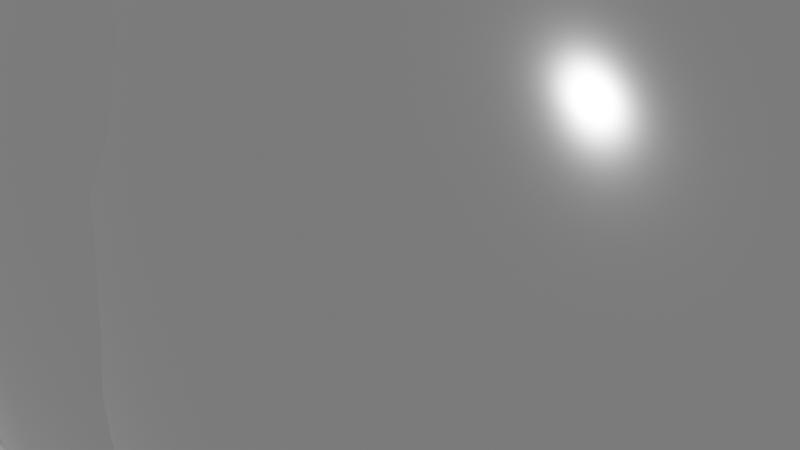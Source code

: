 # Source: newton-s-cradle-by-djh-modern-desk-toy_272dbdae-520a-460a-9446-f6890a6be65e.blend  (saved by Blender 3.6.11; exported with 4.5.12 LTS)
import bpy
from mathutils import Matrix  # noqa: F401  (used for matrix-valued properties, if any)

bpy.ops.wm.read_factory_settings(use_empty=True)
scene = bpy.context.scene
scene.name = 'upload'

# ---- collections
col_newton_s_cradle_by_djh___modern_desk_toy = bpy.data.collections.new("Newton's Cradle by DJH - Modern Desk Toy"); scene.collection.children.link(col_newton_s_cradle_by_djh___modern_desk_toy)

# ---- materials (node trees are filled in below, after node groups)
mat_metal_01 = bpy.data.materials.new('Metal 01')
mat_metal_01.use_transparent_shadow = False
mat_metal_03 = bpy.data.materials.new('Metal 03')
mat_metal_03.use_transparent_shadow = False
mat_non_metal = bpy.data.materials.new('Non Metal')
mat_non_metal.use_transparent_shadow = False
mat_wood = bpy.data.materials.new('Wood?')
mat_wood.use_transparent_shadow = False

# ---- node groups
ng_auto_smooth = bpy.data.node_groups.new('Auto Smooth', 'GeometryNodeTree')
_s = ng_auto_smooth.interface.new_socket(name='Geometry', in_out='OUTPUT', socket_type='NodeSocketGeometry')
_s = ng_auto_smooth.interface.new_socket(name='Geometry', in_out='INPUT', socket_type='NodeSocketGeometry')
_s = ng_auto_smooth.interface.new_socket(name='Angle', in_out='INPUT', socket_type='NodeSocketFloat')
_s.subtype = 'ANGLE'
_s.min_value = 0.0
_s.max_value = 3.142
ng_auto_smooth.is_modifier = True
_N = ng_auto_smooth.nodes; _L = ng_auto_smooth.links
n0 = _N.new('NodeGroupOutput'); n0.name = 'Group Output'; n0.location = (480, -100)
n1 = _N.new('NodeGroupInput'); n1.name = 'Group Input'; n1.location = (-420, -300)
n2 = _N.new('NodeGroupInput'); n2.name = 'Group Input.001'; n2.location = (-60, -100)
n3 = _N.new('GeometryNodeSetShadeSmooth'); n3.name = 'Set Shade Smooth'; n3.location = (120, -100)
n3.domain = 'EDGE'
n4 = _N.new('GeometryNodeSetShadeSmooth'); n4.name = 'Set Shade Smooth.001'; n4.location = (300, -100)
n5 = _N.new('GeometryNodeInputMeshEdgeAngle'); n5.name = 'Edge Angle'; n5.location = (-420, -220)
n6 = _N.new('GeometryNodeInputEdgeSmooth'); n6.name = 'Is Edge Smooth'; n6.location = (-60, -160)
n7 = _N.new('GeometryNodeInputShadeSmooth'); n7.name = 'Is Face Smooth'; n7.location = (-240, -340)
n8 = _N.new('FunctionNodeBooleanMath'); n8.name = 'Boolean Math'; n8.location = (-60, -220)
n9 = _N.new('FunctionNodeCompare'); n9.name = 'Compare'; n9.location = (-240, -180)
n9.operation = 'LESS_EQUAL'
_L.new(n5.outputs[0], n9.inputs[0])
_L.new(n4.outputs[0], n0.inputs[0])
_L.new(n1.outputs[1], n9.inputs[1])
_L.new(n9.outputs[0], n8.inputs[0])
_L.new(n7.outputs[0], n8.inputs[1])
_L.new(n2.outputs[0], n3.inputs[0])
_L.new(n6.outputs[0], n3.inputs[1])
_L.new(n3.outputs[0], n4.inputs[0])
_L.new(n8.outputs[0], n3.inputs[2])
n0.is_active_output = True

# ---- material node trees
mat_metal_01.use_nodes = True; mat_metal_01.node_tree.nodes.clear()
_N = mat_metal_01.node_tree.nodes; _L = mat_metal_01.node_tree.links
n0 = _N.new('ShaderNodeBsdfPrincipled'); n0.name = 'Principled BSDF'; n0.location = (10, 300)
n0.distribution = 'GGX'
n0.subsurface_method = 'RANDOM_WALK_SKIN'
n0.inputs[0].default_value = (0.5428, 0.5428, 0.5428, 1.0)
n0.inputs[1].default_value = 1.0
n0.inputs[2].default_value = 0.1218
n0.inputs[3].default_value = 1.45
n0.inputs[27].default_value = (0.0, 0.0, 0.0, 1.0)
n0.inputs[28].default_value = 1.0
n1 = _N.new('ShaderNodeOutputMaterial'); n1.name = 'Material Output'; n1.location = (300, 300)
_L.new(n0.outputs[0], n1.inputs[0])
n1.is_active_output = True
mat_metal_03.use_nodes = True; mat_metal_03.node_tree.nodes.clear()
_N = mat_metal_03.node_tree.nodes; _L = mat_metal_03.node_tree.links
n0 = _N.new('ShaderNodeBsdfPrincipled'); n0.name = 'Principled BSDF'; n0.location = (10, 300)
n0.distribution = 'GGX'
n0.subsurface_method = 'RANDOM_WALK_SKIN'
n0.inputs[0].default_value = (0.5428, 0.5428, 0.5428, 1.0)
n0.inputs[1].default_value = 1.0
n0.inputs[2].default_value = 0.1218
n0.inputs[3].default_value = 1.45
n0.inputs[27].default_value = (0.0, 0.0, 0.0, 1.0)
n0.inputs[28].default_value = 1.0
n1 = _N.new('ShaderNodeOutputMaterial'); n1.name = 'Material Output'; n1.location = (300, 300)
_L.new(n0.outputs[0], n1.inputs[0])
n1.is_active_output = True
mat_non_metal.use_nodes = True; mat_non_metal.node_tree.nodes.clear()
_N = mat_non_metal.node_tree.nodes; _L = mat_non_metal.node_tree.links
n0 = _N.new('ShaderNodeBsdfPrincipled'); n0.name = 'Principled BSDF'; n0.location = (10, 300)
n0.distribution = 'GGX'
n0.subsurface_method = 'RANDOM_WALK_SKIN'
n0.inputs[0].default_value = (0.3362, 0.3362, 0.3362, 1.0)
n0.inputs[2].default_value = 0.2018
n0.inputs[3].default_value = 1.45
n0.inputs[13].default_value = 0.34
n0.inputs[18].default_value = 1.0
n0.inputs[27].default_value = (0.0, 0.0, 0.0, 1.0)
n0.inputs[28].default_value = 1.0
n1 = _N.new('ShaderNodeOutputMaterial'); n1.name = 'Material Output'; n1.location = (300, 300)
_L.new(n0.outputs[0], n1.inputs[0])
n1.is_active_output = True
mat_wood.use_nodes = True; mat_wood.node_tree.nodes.clear()
_N = mat_wood.node_tree.nodes; _L = mat_wood.node_tree.links
n0 = _N.new('ShaderNodeOutputMaterial'); n0.name = 'Material Output'; n0.location = (300, 300)
n1 = _N.new('ShaderNodeMapping'); n1.name = 'Mapping'; n1.location = (-603, 444)
n1.inputs[3].default_value = (1.0, 1.0, 0.38)
n2 = _N.new('ShaderNodeTexCoord'); n2.name = 'Texture Coordinate'; n2.location = (-783, 444)
n3 = _N.new('ShaderNodeTexWave'); n3.name = 'Wave Texture'; n3.location = (-423, 484)
n3.inputs[1].default_value = 2.06
n3.inputs[2].default_value = 14.8
n4 = _N.new('ShaderNodeMixShader'); n4.name = 'Mix Shader'; n4.location = (-2, 398)
n5 = _N.new('ShaderNodeBsdfPrincipled'); n5.name = 'Principled BSDF'; n5.location = (-440, 52)
n5.distribution = 'GGX'
n5.subsurface_method = 'RANDOM_WALK_SKIN'
n5.inputs[0].default_value = (0.01513, 0.001547, 0.002106, 1.0)
n5.inputs[2].default_value = 0.1727
n5.inputs[3].default_value = 1.45
n5.inputs[27].default_value = (0.0, 0.0, 0.0, 1.0)
n5.inputs[28].default_value = 1.0
n6 = _N.new('ShaderNodeBsdfPrincipled'); n6.name = 'Principled BSDF.001'; n6.location = (-64, -32)
n6.distribution = 'GGX'
n6.subsurface_method = 'RANDOM_WALK_SKIN'
n6.inputs[0].default_value = (0.0116, 0.0, 0.0002344, 1.0)
n6.inputs[2].default_value = 0.1727
n6.inputs[3].default_value = 1.45
n6.inputs[27].default_value = (0.0, 0.0, 0.0, 1.0)
n6.inputs[28].default_value = 1.0
_L.new(n1.outputs[0], n3.inputs[0])
_L.new(n2.outputs[0], n1.inputs[0])
_L.new(n4.outputs[0], n0.inputs[0])
_L.new(n3.outputs[0], n4.inputs[0])
_L.new(n5.outputs[0], n4.inputs[1])
_L.new(n6.outputs[0], n4.inputs[2])
n0.is_active_output = True

# ---- meshes
me_mesh = bpy.data.meshes.new('Mesh')
me_mesh.from_pydata([(-0.08666, 0.05003, -0.03), (-0.008666, 0.08506, -0.03), (0.07799, 0.03502, -0.03), (0.07799, 0.03502, 0.12), (-0.008666, 0.08506, 0.12), (-0.08666, 0.05003, 0.12), (-0.07799, -0.03502, 0.12), (0.008666, -0.08506, 0.12), (0.008666, -0.08506, -0.03), (-0.07799, -0.03502, -0.03)], [(0, 1), (1, 2), (2, 3), (3, 4), (4, 5), (5, 6), (6, 7), (7, 8), (8, 9), (9, 0)], [])
me_mesh.materials.append(mat_metal_01)
me_mesh.update()
me_cylinder_002 = bpy.data.meshes.new('Cylinder.002')
me_cylinder_002.from_pydata([(-0.0002457, -0.007942, -0.09378), (-0.000454, -0.00796, -0.09392), (-0.0005932, -0.007986, -0.09413), (-0.0006421, -0.008018, -0.09437), (-0.0005932, -0.00805, -0.09461), (-0.000454, -0.008076, -0.09482), (-0.0002457, -0.008094, -0.09496), (2.516e-09, -0.0081, -0.09501), (0.0002457, -0.008094, -0.09496), (0.000454, -0.008076, -0.09482), (0.0005932, -0.00805, -0.09461), (0.0006421, -0.008018, -0.09437), (0.0005932, -0.007986, -0.09413), (0.000454, -0.00796, -0.09392), (0.0002457, -0.007942, -0.09378), (2.516e-09, -0.007936, -0.09373), (-0.0002609, -0.009721, -0.09357), (-0.0004821, -0.009802, -0.0937), (-0.0006299, -0.009923, -0.09388), (-0.0006818, -0.01007, -0.0941), (-0.0006299, -0.01021, -0.09432), (-0.0004821, -0.01033, -0.0945), (-0.0002609, -0.01041, -0.09463), (3.289e-09, -0.01044, -0.09467), (0.0002609, -0.01041, -0.09463), (0.0004821, -0.01033, -0.0945), (0.0006299, -0.01021, -0.09432), (0.0006818, -0.01007, -0.0941), (0.0006299, -0.009923, -0.09388), (0.0004821, -0.009802, -0.0937), (0.0002609, -0.009721, -0.09357), (3.095e-09, -0.009692, -0.09353), (-0.0002457, -0.06711, -0.0003572), (2.137e-08, -0.06709, -0.0003132), (-0.000454, -0.06718, -0.0004823), (-0.0005932, -0.06727, -0.0006697), (-0.000642, -0.06737, -0.0008906), (-0.0005932, -0.06748, -0.001112), (-0.000454, -0.06757, -0.001299), (-0.0002457, -0.06763, -0.001424), (2.155e-08, -0.06765, -0.001468), (0.0002457, -0.06763, -0.001424), (0.000454, -0.06757, -0.001299), (0.0005932, -0.06748, -0.001112), (0.0006421, -0.06737, -0.0008906), (0.0005932, -0.06727, -0.0006697), (0.000454, -0.06718, -0.0004823), (0.0002457, -0.06711, -0.0003572), (0.008215, -0.00463, -0.1232), (0.008215, -0.00463, -0.09319), (0.0001949, -0.009261, -0.1232), (0.0001949, -0.009261, -0.09319), (-0.007825, -0.00463, -0.1232), (-0.007825, -0.00463, -0.09319), (0.01531, -0.008724, -0.1032), (0.01531, -0.008724, -0.1132), (0.0001949, -0.01745, -0.1032), (0.0001949, -0.01745, -0.1132), (-0.01492, -0.008724, -0.1032), (-0.01492, -0.008724, -0.1132), (-0.007825, 0.0, -0.1232), (-0.007825, 0.0, -0.09319), (-0.01492, 0.0, -0.1132), (-0.01492, 0.0, -0.1032), (0.008215, 0.0, -0.1232), (0.008215, 0.0, -0.09319), (0.01531, 0.0, -0.1132), (0.01531, 0.0, -0.1032), (0.008215, -0.002315, -0.1232), (0.01176, -0.006677, -0.1182), (0.004205, -0.006946, -0.1232), (0.004205, -0.006946, -0.09319), (0.0001949, -0.01335, -0.1182), (-0.003815, -0.006946, -0.1232), (-0.003815, -0.006946, -0.09319), (-0.01137, -0.006677, -0.1182), (-0.007825, -0.002315, -0.09319), (0.01176, -0.006677, -0.09819), (0.01531, -0.008724, -0.1082), (0.0001949, -0.01335, -0.09819), (0.0001949, -0.01745, -0.1082), (-0.01137, -0.006677, -0.09819), (-0.01492, -0.008724, -0.1082), (-0.007361, -0.01309, -0.1132), (-0.007361, -0.01309, -0.1032), (0.00775, -0.01309, -0.1132), (0.00775, -0.01309, -0.1032), (0.01531, -0.004362, -0.1132), (0.01531, -0.004362, -0.1032), (-0.007825, -0.002315, -0.1232), (-0.01492, -0.004362, -0.1132), (-0.01492, -0.004362, -0.1032), (-0.01492, 0.0, -0.1082), (-0.01137, 0.0, -0.1182), (-0.01137, 0.0, -0.09819), (0.008215, -0.002315, -0.09319), (0.01531, 0.0, -0.1082), (0.01176, 0.0, -0.1182), (0.01176, 0.0, -0.09819), (0.0001949, 0.0, -0.09319), (0.0001949, 0.0, -0.1232), (-0.01137, -0.003339, -0.09819), (-0.01137, -0.003339, -0.1182), (-0.01492, -0.004362, -0.1082), (0.01531, -0.004362, -0.1082), (0.01176, -0.003339, -0.1182), (0.00775, -0.01309, -0.1082), (0.005978, -0.01002, -0.1182), (-0.007361, -0.01309, -0.1082), (-0.005588, -0.01002, -0.1182), (-0.005588, -0.01002, -0.09819), (0.005978, -0.01002, -0.09819), (0.01176, -0.003339, -0.09819)], [], [(30, 29, 13, 14), (31, 30, 14, 15), (31, 33, 47, 30), (30, 47, 46, 29), (29, 46, 45, 28), (28, 45, 44, 27), (27, 44, 43, 26), (26, 43, 42, 25), (25, 42, 41, 24), (24, 41, 40, 23), (23, 40, 39, 22), (22, 39, 38, 21), (21, 38, 37, 20), (20, 37, 36, 19), (19, 36, 35, 18), (18, 35, 34, 17), (17, 34, 32, 16), (29, 28, 12, 13), (28, 27, 11, 12), (27, 26, 10, 11), (26, 25, 9, 10), (25, 24, 8, 9), (24, 23, 7, 8), (23, 22, 6, 7), (22, 21, 5, 6), (21, 20, 4, 5), (20, 19, 3, 4), (19, 18, 2, 3), (18, 17, 1, 2), (17, 16, 0, 1), (16, 31, 15, 0), (47, 33, 32, 34, 35, 36, 37, 38, 39, 40, 41, 42, 43, 44, 45, 46), (16, 32, 33, 31), (112, 95, 49, 77), (111, 71, 51, 79), (110, 74, 53, 81), (60, 100, 64, 68, 48, 70, 50, 73, 52, 89), (109, 83, 59, 75), (108, 84, 58, 82), (107, 85, 57, 72), (106, 86, 56, 80), (105, 87, 55, 69), (104, 88, 54, 78), (103, 91, 63, 92), (102, 90, 62, 93), (101, 76, 61, 94), (65, 99, 61, 76, 53, 74, 51, 71, 49, 95), (91, 101, 94, 63), (58, 81, 101, 91), (81, 53, 76, 101), (89, 102, 93, 60), (52, 75, 102, 89), (75, 59, 90, 102), (90, 103, 92, 62), (59, 82, 103, 90), (82, 58, 91, 103), (87, 104, 78, 55), (66, 96, 104, 87), (96, 67, 88, 104), (68, 105, 69, 48), (64, 97, 105, 68), (97, 66, 87, 105), (85, 106, 80, 57), (55, 78, 106, 85), (78, 54, 86, 106), (70, 107, 72, 50), (48, 69, 107, 70), (69, 55, 85, 107), (83, 108, 82, 59), (57, 80, 108, 83), (80, 56, 84, 108), (73, 109, 75, 52), (50, 72, 109, 73), (72, 57, 83, 109), (84, 110, 81, 58), (56, 79, 110, 84), (79, 51, 74, 110), (86, 111, 79, 56), (54, 77, 111, 86), (77, 49, 71, 111), (88, 112, 77, 54), (67, 98, 112, 88), (98, 65, 95, 112)])
me_cylinder_002.polygons.foreach_set('use_smooth', [True] * 83)
me_cylinder_002.polygons.foreach_set('material_index', [1, 1, 1, 1, 1, 1, 1, 1, 1, 1, 1, 1, 1, 1, 1, 1, 1, 1, 1, 1, 1, 1, 1, 1, 1, 1, 1, 1, 1, 1, 1, 1, 1, 0, 0, 0, 0, 0, 0, 0, 0, 0, 0, 0, 0, 0, 0, 0, 0, 0, 0, 0, 0, 0, 0, 0, 0, 0, 0, 0, 0, 0, 0, 0, 0, 0, 0, 0, 0, 0, 0, 0, 0, 0, 0, 0, 0, 0, 0, 0, 0, 0, 0])
_uv = me_cylinder_002.uv_layers.new(name='UVMap')
_uv.uv.foreach_set('vector', [0.0, 0.0, 0.0, 0.0, 0.0, 0.0, 0.0, 0.0, 0.0, 0.0, 0.0, 0.0, 0.0, 0.0, 0.0, 0.0, 0.0, 0.0, 0.0, 0.0, 0.0, 0.0, 0.0, 0.0, 0.0, 0.0, 0.0, 0.0, 0.0, 0.0, 0.0, 0.0, 0.0, 0.0, 0.0, 0.0, 0.0, 0.0, 0.0, 0.0, 0.0, 0.0, 0.0, 0.0, 0.0, 0.0, 0.0, 0.0, 0.0, 0.0, 0.0, 0.0, 0.0, 0.0, 0.0, 0.0, 0.0, 0.0, 0.0, 0.0, 0.0, 0.0, 0.0, 0.0, 0.0, 0.0, 0.0, 0.0, 0.0, 0.0, 0.0, 0.0, 0.0, 0.0, 0.0, 0.0, 0.0, 0.0, 0.0, 0.0, 0.0, 0.0, 0.0, 0.0, 0.0, 0.0, 0.0, 0.0, 0.0, 0.0, 0.0, 0.0, 0.0, 0.0, 0.0, 0.0, 0.0, 0.0, 0.0, 0.0, 0.0, 0.0, 0.0, 0.0, 0.0, 0.0, 0.0, 0.0, 0.0, 0.0, 0.0, 0.0, 0.0, 0.0, 0.0, 0.0, 0.0, 0.0, 0.0, 0.0, 0.0, 0.0, 0.0, 0.0, 0.0, 0.0, 0.0, 0.0, 0.0, 0.0, 0.0, 0.0, 0.0, 0.0, 0.0, 0.0, 0.0, 0.0, 0.0, 0.0, 0.0, 0.0, 0.0, 0.0, 0.0, 0.0, 0.0, 0.0, 0.0, 0.0, 0.0, 0.0, 0.0, 0.0, 0.0, 0.0, 0.0, 0.0, 0.0, 0.0, 0.0, 0.0, 0.0, 0.0, 0.0, 0.0, 0.0, 0.0, 0.0, 0.0, 0.0, 0.0, 0.0, 0.0, 0.0, 0.0, 0.0, 0.0, 0.0, 0.0, 0.0, 0.0, 0.0, 0.0, 0.0, 0.0, 0.0, 0.0, 0.0, 0.0, 0.0, 0.0, 0.0, 0.0, 0.0, 0.0, 0.0, 0.0, 0.0, 0.0, 0.0, 0.0, 0.0, 0.0, 0.0, 0.0, 0.0, 0.0, 0.0, 0.0, 0.0, 0.0, 0.0, 0.0, 0.0, 0.0, 0.0, 0.0, 0.0, 0.0, 0.0, 0.0, 0.0, 0.0, 0.0, 0.0, 0.0, 0.0, 0.0, 0.0, 0.0, 0.0, 0.0, 0.0, 0.0, 0.0, 0.0, 0.0, 0.0, 0.0, 0.0, 0.0, 0.0, 0.0, 0.0, 0.0, 0.0, 0.0, 0.0, 0.0, 0.0, 0.0, 0.0, 0.0, 0.0, 0.0, 0.0, 0.0, 0.0, 0.0, 0.0, 0.0, 0.0, 0.0, 0.0, 0.0, 0.0, 0.0, 0.0, 0.0, 0.0, 0.0, 0.0, 0.0, 0.0, 0.0, 0.0, 0.0, 0.0, 0.0, 0.0, 0.0, 0.0, 0.0, 0.0, 0.0, 0.0, 0.0, 0.7083, 0.9167, 0.7083, 1.0, 0.6667, 1.0, 0.6667, 0.9167, 0.5833, 0.9167, 0.5833, 1.0, 0.5, 1.0, 0.5, 0.9167, 0.4167, 0.9167, 0.4167, 1.0, 0.3333, 1.0, 0.3333, 0.9167, 0.5422, 0.25, 0.75, 0.25, 0.9578, 0.25, 0.9578, 0.19, 0.9578, 0.13, 0.8539, 0.07, 0.75, 0.01, 0.6461, 0.07, 0.5422, 0.13, 0.5422, 0.19, 0.4167, 0.5833, 0.4167, 0.6667, 0.3333, 0.6667, 0.3333, 0.5833, 0.4167, 0.75, 0.4167, 0.8333, 0.3333, 0.8333, 0.3333, 0.75, 0.5833, 0.5833, 0.5833, 0.6667, 0.5, 0.6667, 0.5, 0.5833, 0.5833, 0.75, 0.5833, 0.8333, 0.5, 0.8333, 0.5, 0.75, 0.7083, 0.5833, 0.7083, 0.6667, 0.6667, 0.6667, 0.6667, 0.5833, 0.7083, 0.75, 0.7083, 0.8333, 0.6667, 0.8333, 0.6667, 0.75, 0.2917, 0.75, 0.2917, 0.8333, 0.25, 0.8333, 0.25, 0.75, 0.2917, 0.5833, 0.2917, 0.6667, 0.25, 0.6667, 0.25, 0.5833, 0.2917, 0.9167, 0.2917, 1.0, 0.25, 1.0, 0.25, 0.9167, 0.4578, 0.25, 0.25, 0.25, 0.04215, 0.25, 0.04215, 0.19, 0.04215, 0.13, 0.1461, 0.07, 0.25, 0.01, 0.3539, 0.07, 0.4578, 0.13, 0.4578, 0.19, 0.2917, 0.8333, 0.2917, 0.9167, 0.25, 0.9167, 0.25, 0.8333, 0.3333, 0.8333, 0.3333, 0.9167, 0.2917, 0.9167, 0.2917, 0.8333, 0.3333, 0.9167, 0.3333, 1.0, 0.2917, 1.0, 0.2917, 0.9167, 0.2917, 0.5, 0.2917, 0.5833, 0.25, 0.5833, 0.25, 0.5, 0.3333, 0.5, 0.3333, 0.5833, 0.2917, 0.5833, 0.2917, 0.5, 0.3333, 0.5833, 0.3333, 0.6667, 0.2917, 0.6667, 0.2917, 0.5833, 0.2917, 0.6667, 0.2917, 0.75, 0.25, 0.75, 0.25, 0.6667, 0.3333, 0.6667, 0.3333, 0.75, 0.2917, 0.75, 0.2917, 0.6667, 0.3333, 0.75, 0.3333, 0.8333, 0.2917, 0.8333, 0.2917, 0.75, 0.7083, 0.6667, 0.7083, 0.75, 0.6667, 0.75, 0.6667, 0.6667, 0.75, 0.6667, 0.75, 0.75, 0.7083, 0.75, 0.7083, 0.6667, 0.75, 0.75, 0.75, 0.8333, 0.7083, 0.8333, 0.7083, 0.75, 0.7083, 0.5, 0.7083, 0.5833, 0.6667, 0.5833, 0.6667, 0.5, 0.75, 0.5, 0.75, 0.5833, 0.7083, 0.5833, 0.7083, 0.5, 0.75, 0.5833, 0.75, 0.6667, 0.7083, 0.6667, 0.7083, 0.5833, 0.5833, 0.6667, 0.5833, 0.75, 0.5, 0.75, 0.5, 0.6667, 0.6667, 0.6667, 0.6667, 0.75, 0.5833, 0.75, 0.5833, 0.6667, 0.6667, 0.75, 0.6667, 0.8333, 0.5833, 0.8333, 0.5833, 0.75, 0.5833, 0.5, 0.5833, 0.5833, 0.5, 0.5833, 0.5, 0.5, 0.6667, 0.5, 0.6667, 0.5833, 0.5833, 0.5833, 0.5833, 0.5, 0.6667, 0.5833, 0.6667, 0.6667, 0.5833, 0.6667, 0.5833, 0.5833, 0.4167, 0.6667, 0.4167, 0.75, 0.3333, 0.75, 0.3333, 0.6667, 0.5, 0.6667, 0.5, 0.75, 0.4167, 0.75, 0.4167, 0.6667, 0.5, 0.75, 0.5, 0.8333, 0.4167, 0.8333, 0.4167, 0.75, 0.4167, 0.5, 0.4167, 0.5833, 0.3333, 0.5833, 0.3333, 0.5, 0.5, 0.5, 0.5, 0.5833, 0.4167, 0.5833, 0.4167, 0.5, 0.5, 0.5833, 0.5, 0.6667, 0.4167, 0.6667, 0.4167, 0.5833, 0.4167, 0.8333, 0.4167, 0.9167, 0.3333, 0.9167, 0.3333, 0.8333, 0.5, 0.8333, 0.5, 0.9167, 0.4167, 0.9167, 0.4167, 0.8333, 0.5, 0.9167, 0.5, 1.0, 0.4167, 1.0, 0.4167, 0.9167, 0.5833, 0.8333, 0.5833, 0.9167, 0.5, 0.9167, 0.5, 0.8333, 0.6667, 0.8333, 0.6667, 0.9167, 0.5833, 0.9167, 0.5833, 0.8333, 0.6667, 0.9167, 0.6667, 1.0, 0.5833, 1.0, 0.5833, 0.9167, 0.7083, 0.8333, 0.7083, 0.9167, 0.6667, 0.9167, 0.6667, 0.8333, 0.75, 0.8333, 0.75, 0.9167, 0.7083, 0.9167, 0.7083, 0.8333, 0.75, 0.9167, 0.75, 1.0, 0.7083, 1.0, 0.7083, 0.9167])
me_cylinder_002.materials.append(mat_metal_03)
me_cylinder_002.materials.append(mat_non_metal)
me_cylinder_002.update()
me_cylinder = bpy.data.meshes.new('Cylinder')
me_cylinder.from_pydata([(-0.007892, 0.07315, 0.01), (-0.007892, 0.07315, 0.01), (-0.007933, 0.07235, 0.01), (-0.007892, 0.07315, 0.01), (-0.007901, 0.07298, 0.01), (-0.007904, 0.07291, 0.01), (-0.007912, 0.07275, 0.01), (0.06729, 0.02974, 0.01), (0.06662, 0.0293, 0.01), (0.06729, 0.02974, 0.01), (0.0671, 0.02961, 0.01), (0.06715, 0.02965, 0.01), (0.06696, 0.02952, 0.01), (0.06729, 0.02974, 0.01), (0.07472, -0.04314, 0.01), (0.07396, -0.0427, 0.01), (0.07472, -0.04314, 0.01), (0.07434, -0.04292, 0.01), (0.07453, -0.04303, 0.01), (0.07434, -0.04292, 0.01), (0.07472, -0.04314, 0.01), (0.007892, -0.07315, 0.01), (0.007933, -0.07235, 0.01), (0.007892, -0.07315, 0.01), (0.007904, -0.07291, 0.01), (0.007901, -0.07298, 0.01), (0.007912, -0.07275, 0.01), (0.007892, -0.07315, 0.01), (-0.06729, -0.02974, 0.01), (-0.06662, -0.0293, 0.01), (-0.06729, -0.02974, 0.01), (-0.0671, -0.02961, 0.01), (-0.06715, -0.02965, 0.01), (-0.06696, -0.02952, 0.01), (-0.06729, -0.02974, 0.01), (-0.07472, 0.04314, 0.01), (-0.07396, 0.0427, 0.01), (-0.07472, 0.04314, 0.01), (-0.07434, 0.04292, 0.01), (-0.07453, 0.04303, 0.01), (-0.07434, 0.04292, 0.01), (-0.07472, 0.04314, 0.01), (-0.0825, 0.04694, -0.009333), (-0.0819, 0.04798, -0.009333), (-0.08208, 0.04739, -0.01), (-0.08236, 0.04755, -0.009333), (-0.08241, 0.04758, -0.009718), (-0.08206, 0.04787, -0.009804), (-0.08249, 0.04714, -0.009804), (-0.07444, -0.03215, -0.009333), (-0.07394, -0.03254, -0.01), (-0.07373, -0.03323, -0.009321), (-0.07437, -0.03229, -0.009807), (-0.07425, -0.03276, -0.009715), (-0.07387, -0.03305, -0.009798), (-0.07423, -0.03278, -0.009327), (0.009376, -0.08054, -0.009333), (0.008088, -0.08047, -0.009321), (0.008791, -0.0803, -0.01), (0.008724, -0.08067, -0.009327), (0.008751, -0.08068, -0.009715), (0.00831, -0.0805, -0.009798), (0.009221, -0.08055, -0.009807), (0.0819, -0.04798, -0.009333), (0.08208, -0.04739, -0.01), (0.0825, -0.04694, -0.009333), (0.08206, -0.04787, -0.009804), (0.08241, -0.04758, -0.009718), (0.08249, -0.04714, -0.009804), (0.08236, -0.04755, -0.009333), (0.07373, 0.03323, -0.009321), (0.07444, 0.03215, -0.009333), (0.07394, 0.03254, -0.01), (0.07423, 0.03278, -0.009327), (0.07425, 0.03276, -0.009715), (0.07437, 0.03229, -0.009807), (0.07387, 0.03305, -0.009798), (-0.009376, 0.08054, -0.009333), (-0.008088, 0.08047, -0.009321), (-0.008791, 0.0803, -0.01), (-0.008724, 0.08067, -0.009327), (-0.008751, 0.08068, -0.009715), (-0.00831, 0.0805, -0.009798), (-0.009221, 0.08055, -0.009807), (0.07472, -0.04314, 0.01), (0.07432, -0.0436, 0.009334), (0.07491, -0.04256, 0.009334), (0.07472, -0.04314, 0.01), (0.07452, -0.04337, 0.009667), (0.07469, -0.04314, 0.009797), (0.07474, -0.04315, 0.009402), (0.07478, -0.04297, 0.009805), (0.07472, -0.04314, 0.01), (0.06691, 0.03021, 0.009322), (0.06729, 0.02974, 0.01), (0.06729, 0.02974, 0.01), (0.06761, 0.02913, 0.009334), (0.06718, 0.02988, 0.009801), (0.0673, 0.02971, 0.009793), (0.06729, 0.02974, 0.01), (0.06745, 0.02944, 0.009667), (0.06736, 0.02974, 0.009374), (-0.06729, -0.02974, 0.01), (-0.06761, -0.02913, 0.009334), (-0.06691, -0.03021, 0.009322), (-0.06729, -0.02974, 0.01), (-0.06745, -0.02944, 0.009667), (-0.0673, -0.02971, 0.009793), (-0.06736, -0.02974, 0.009374), (-0.06718, -0.02988, 0.009801), (-0.06729, -0.02974, 0.01), (0.008575, -0.07312, 0.009334), (0.007892, -0.07315, 0.01), (0.007892, -0.07315, 0.01), (0.007288, -0.07305, 0.009322), (0.008092, -0.07314, 0.009805), (0.007887, -0.07314, 0.009793), (0.007892, -0.07315, 0.01), (0.00759, -0.0731, 0.009661), (0.007925, -0.0732, 0.009374), (-0.007892, 0.07315, 0.01), (-0.007288, 0.07305, 0.009322), (-0.008575, 0.07312, 0.009334), (-0.007892, 0.07315, 0.01), (-0.00759, 0.0731, 0.009661), (-0.007887, 0.07314, 0.009793), (-0.007925, 0.0732, 0.009374), (-0.008092, 0.07314, 0.009805), (-0.007892, 0.07315, 0.01), (-0.07491, 0.04256, 0.009334), (-0.07472, 0.04314, 0.01), (-0.07472, 0.04314, 0.01), (-0.07432, 0.0436, 0.009334), (-0.07478, 0.04297, 0.009805), (-0.07469, 0.04314, 0.009797), (-0.07472, 0.04314, 0.01), (-0.07452, 0.04337, 0.009667), (-0.07474, 0.04315, 0.009402)], [], [(1, 123, 131, 37), (86, 65, 71, 96), (104, 51, 57, 114), (93, 70, 78, 121), (111, 56, 63, 85), (72, 64, 58, 50, 44, 79), (129, 42, 49, 103), (14, 87, 95, 9), (35, 130, 102, 30), (21, 112, 84, 16), (122, 77, 43, 132), (28, 105, 113, 23), (8, 2, 36, 29, 22, 15), (0, 3, 4, 6), (1, 5, 4, 3), (2, 6, 4, 5), (7, 10, 11, 13), (8, 12, 11, 10), (9, 13, 11, 12), (14, 17, 18, 20), (15, 19, 18, 17), (16, 20, 18, 19), (21, 24, 25, 27), (22, 26, 25, 24), (23, 27, 25, 26), (28, 31, 32, 34), (29, 33, 32, 31), (30, 34, 32, 33), (35, 38, 39, 41), (36, 40, 39, 38), (37, 41, 39, 40), (42, 45, 46, 48), (43, 47, 46, 45), (44, 48, 46, 47), (49, 52, 53, 55), (50, 54, 53, 52), (51, 55, 53, 54), (56, 59, 60, 62), (57, 61, 60, 59), (58, 62, 60, 61), (63, 66, 67, 69), (64, 68, 67, 66), (65, 69, 67, 68), (70, 73, 74, 76), (71, 75, 74, 73), (72, 76, 74, 75), (77, 80, 81, 83), (78, 82, 81, 80), (79, 83, 81, 82), (84, 88, 89, 92), (85, 90, 89, 88), (86, 91, 89, 90), (87, 92, 89, 91), (93, 97, 98, 101), (94, 99, 98, 97), (95, 100, 98, 99), (96, 101, 98, 100), (102, 106, 107, 110), (103, 108, 107, 106), (104, 109, 107, 108), (105, 110, 107, 109), (111, 115, 116, 119), (112, 117, 116, 115), (113, 118, 116, 117), (114, 119, 116, 118), (120, 124, 125, 128), (121, 126, 125, 124), (122, 127, 125, 126), (123, 128, 125, 127), (129, 133, 134, 137), (130, 135, 134, 133), (131, 136, 134, 135), (132, 137, 134, 136), (2, 8, 10, 6), (6, 10, 7, 0), (8, 15, 17, 12), (12, 17, 14, 9), (15, 22, 24, 19), (19, 24, 21, 16), (22, 29, 31, 26), (26, 31, 28, 23), (29, 36, 38, 33), (33, 38, 35, 30), (36, 2, 5, 40), (40, 5, 1, 37), (87, 14, 20, 92), (92, 20, 16, 84), (96, 71, 73, 101), (101, 73, 70, 93), (105, 28, 34, 110), (110, 34, 30, 102), (114, 57, 59, 119), (119, 59, 56, 111), (123, 1, 3, 128), (128, 3, 0, 120), (132, 43, 45, 137), (137, 45, 42, 129), (43, 77, 83, 47), (47, 83, 79, 44), (49, 42, 48, 52), (52, 48, 44, 50), (57, 51, 54, 61), (61, 54, 50, 58), (63, 56, 62, 66), (66, 62, 58, 64), (71, 65, 68, 75), (75, 68, 64, 72), (78, 70, 76, 82), (82, 76, 72, 79), (65, 86, 90, 69), (69, 90, 85, 63), (9, 95, 99, 13), (13, 99, 94, 7), (51, 104, 108, 55), (55, 108, 103, 49), (23, 113, 117, 27), (27, 117, 112, 21), (77, 122, 126, 80), (80, 126, 121, 78), (37, 131, 135, 41), (41, 135, 130, 35), (131, 123, 127, 136), (136, 127, 122, 132), (113, 105, 109, 118), (118, 109, 104, 114), (95, 87, 91, 100), (100, 91, 86, 96), (102, 130, 133, 106), (106, 133, 129, 103), (84, 112, 115, 88), (88, 115, 111, 85), (120, 94, 97, 124), (124, 97, 93, 121), (7, 94, 120, 0)])
me_cylinder.polygons.foreach_set('use_smooth', [True] * 134)
_uv = me_cylinder.uv_layers.new(name='UVMap')
_uv.uv.foreach_set('vector', [0.1059, 0.6063, 0.1059, 0.6063, 0.1267, 0.2004, 0.1267, 0.2004, 0.8695, 0.8006, 0.8696, 0.8006, 0.4851, 0.9067, 0.4853, 0.9067, 0.5215, 0.09473, 0.5214, 0.09462, 0.8911, 0.3914, 0.891, 0.3913, 0.4785, 0.9053, 0.4786, 0.9054, 0.1089, 0.6086, 0.109, 0.6087, 0.8939, 0.3976, 0.8939, 0.3974, 0.8735, 0.7958, 0.8735, 0.7956, 0.4824, 0.9038, 0.8698, 0.7968, 0.8904, 0.3954, 0.5176, 0.09621, 0.1302, 0.2032, 0.1096, 0.6046, 0.1305, 0.1994, 0.1304, 0.1994, 0.5149, 0.09326, 0.5147, 0.09331, 0.8733, 0.7996, 0.8733, 0.7996, 0.4815, 0.9077, 0.4815, 0.9077, 0.1267, 0.2004, 0.1267, 0.2004, 0.5185, 0.09228, 0.5185, 0.09228, 0.8941, 0.3937, 0.8941, 0.3937, 0.8733, 0.7996, 0.8733, 0.7996, 0.1061, 0.6024, 0.1061, 0.6026, 0.1265, 0.2042, 0.1265, 0.2044, 0.5185, 0.09228, 0.5185, 0.09228, 0.8941, 0.3937, 0.8941, 0.3937, 0.4824, 0.9034, 0.11, 0.6044, 0.1305, 0.2035, 0.5176, 0.09663, 0.89, 0.3956, 0.8695, 0.7965, 0.1059, 0.6063, 0.1059, 0.6063, 0.1061, 0.6062, 0.1067, 0.6069, 0.1059, 0.6063, 0.106, 0.6057, 0.1061, 0.6062, 0.1059, 0.6063, 0.11, 0.6044, 0.1067, 0.6069, 0.1061, 0.6062, 0.106, 0.6057, 0.4815, 0.9077, 0.4811, 0.9073, 0.4816, 0.9076, 0.4815, 0.9077, 0.4824, 0.9034, 0.4825, 0.9074, 0.4816, 0.9076, 0.4811, 0.9073, 0.4815, 0.9077, 0.4815, 0.9077, 0.4816, 0.9076, 0.4825, 0.9074, 0.8733, 0.7996, 0.8719, 0.8, 0.873, 0.7994, 0.8733, 0.7996, 0.8695, 0.7965, 0.8733, 0.7982, 0.873, 0.7994, 0.8719, 0.8, 0.8733, 0.7996, 0.8733, 0.7996, 0.873, 0.7994, 0.8733, 0.7982, 0.8941, 0.3937, 0.894, 0.3943, 0.8939, 0.3938, 0.8941, 0.3937, 0.89, 0.3956, 0.8933, 0.3931, 0.8939, 0.3938, 0.894, 0.3943, 0.8941, 0.3937, 0.8941, 0.3937, 0.8939, 0.3938, 0.8933, 0.3931, 0.5185, 0.09228, 0.5189, 0.09265, 0.5184, 0.09241, 0.5185, 0.09228, 0.5176, 0.09663, 0.5175, 0.09255, 0.5184, 0.09241, 0.5189, 0.09265, 0.5185, 0.09228, 0.5185, 0.09228, 0.5184, 0.09241, 0.5175, 0.09255, 0.1267, 0.2004, 0.1281, 0.2, 0.127, 0.2006, 0.1267, 0.2004, 0.1305, 0.2035, 0.1267, 0.2018, 0.127, 0.2006, 0.1281, 0.2, 0.1267, 0.2004, 0.1267, 0.2004, 0.127, 0.2006, 0.1267, 0.2018, 0.1304, 0.1994, 0.1267, 0.2004, 0.1272, 0.2008, 0.1302, 0.1995, 0.1265, 0.2042, 0.1265, 0.2041, 0.1272, 0.2008, 0.1267, 0.2004, 0.1302, 0.2032, 0.1302, 0.1995, 0.1272, 0.2008, 0.1265, 0.2041, 0.5149, 0.09326, 0.5153, 0.09315, 0.5185, 0.09258, 0.5185, 0.09228, 0.5176, 0.09621, 0.5211, 0.09442, 0.5185, 0.09258, 0.5153, 0.09315, 0.5214, 0.09462, 0.5185, 0.09228, 0.5185, 0.09258, 0.5211, 0.09442, 0.8939, 0.3974, 0.8941, 0.3937, 0.8938, 0.3938, 0.8939, 0.397, 0.8911, 0.3914, 0.8914, 0.3916, 0.8938, 0.3938, 0.8941, 0.3937, 0.8904, 0.3954, 0.8939, 0.397, 0.8938, 0.3938, 0.8914, 0.3916, 0.8735, 0.7958, 0.8735, 0.7959, 0.8728, 0.7992, 0.8733, 0.7996, 0.8698, 0.7968, 0.8698, 0.8005, 0.8728, 0.7992, 0.8735, 0.7959, 0.8696, 0.8006, 0.8733, 0.7996, 0.8728, 0.7992, 0.8698, 0.8005, 0.4786, 0.9054, 0.4815, 0.9077, 0.4815, 0.9074, 0.4789, 0.9056, 0.4851, 0.9067, 0.4847, 0.9068, 0.4815, 0.9074, 0.4815, 0.9077, 0.4824, 0.9038, 0.4789, 0.9056, 0.4815, 0.9074, 0.4847, 0.9068, 0.1061, 0.6026, 0.1059, 0.6063, 0.1062, 0.6062, 0.1061, 0.603, 0.1089, 0.6086, 0.1086, 0.6084, 0.1062, 0.6062, 0.1059, 0.6063, 0.1096, 0.6046, 0.1061, 0.603, 0.1062, 0.6062, 0.1086, 0.6084, 0.8733, 0.7996, 0.8733, 0.798, 0.8733, 0.7995, 0.8733, 0.7996, 0.8735, 0.7956, 0.8733, 0.7996, 0.8733, 0.7995, 0.8733, 0.798, 0.8695, 0.8006, 0.8724, 0.7998, 0.8733, 0.7995, 0.8733, 0.7996, 0.8733, 0.7996, 0.8733, 0.7996, 0.8733, 0.7995, 0.8724, 0.7998, 0.4785, 0.9053, 0.4808, 0.9071, 0.4816, 0.9077, 0.4815, 0.9077, 0.4815, 0.9077, 0.4815, 0.9077, 0.4816, 0.9077, 0.4808, 0.9071, 0.4815, 0.9077, 0.4832, 0.9072, 0.4816, 0.9077, 0.4815, 0.9077, 0.4853, 0.9067, 0.4815, 0.9077, 0.4816, 0.9077, 0.4832, 0.9072, 0.5185, 0.09228, 0.5168, 0.09275, 0.5184, 0.09229, 0.5185, 0.09228, 0.5147, 0.09331, 0.5185, 0.09228, 0.5184, 0.09229, 0.5168, 0.09275, 0.5215, 0.09473, 0.5192, 0.09286, 0.5184, 0.09229, 0.5185, 0.09228, 0.5185, 0.09228, 0.5185, 0.09228, 0.5184, 0.09229, 0.5192, 0.09286, 0.8939, 0.3976, 0.894, 0.3948, 0.894, 0.3937, 0.8941, 0.3937, 0.8941, 0.3937, 0.8941, 0.3937, 0.894, 0.3937, 0.894, 0.3948, 0.8941, 0.3937, 0.8928, 0.3927, 0.894, 0.3937, 0.8941, 0.3937, 0.891, 0.3913, 0.8941, 0.3937, 0.894, 0.3937, 0.8928, 0.3927, 0.1059, 0.6063, 0.1072, 0.6073, 0.106, 0.6063, 0.1059, 0.6063, 0.109, 0.6087, 0.1059, 0.6063, 0.106, 0.6063, 0.1072, 0.6073, 0.1061, 0.6024, 0.106, 0.6052, 0.106, 0.6063, 0.1059, 0.6063, 0.1059, 0.6063, 0.1059, 0.6063, 0.106, 0.6063, 0.106, 0.6052, 0.1305, 0.1994, 0.1276, 0.2002, 0.1267, 0.2005, 0.1267, 0.2004, 0.1267, 0.2004, 0.1267, 0.2004, 0.1267, 0.2005, 0.1276, 0.2002, 0.1267, 0.2004, 0.1267, 0.202, 0.1267, 0.2005, 0.1267, 0.2004, 0.1265, 0.2044, 0.1267, 0.2004, 0.1267, 0.2005, 0.1267, 0.202, 0.11, 0.6044, 0.4824, 0.9034, 0.4811, 0.9073, 0.1067, 0.6069, 0.1067, 0.6069, 0.4811, 0.9073, 0.4815, 0.9077, 0.1059, 0.6063, 0.4824, 0.9034, 0.8695, 0.7965, 0.8719, 0.8, 0.4825, 0.9074, 0.4825, 0.9074, 0.8719, 0.8, 0.8733, 0.7996, 0.4815, 0.9077, 0.8695, 0.7965, 0.89, 0.3956, 0.894, 0.3943, 0.8733, 0.7982, 0.8733, 0.7982, 0.894, 0.3943, 0.8941, 0.3937, 0.8733, 0.7996, 0.89, 0.3956, 0.5176, 0.09663, 0.5189, 0.09265, 0.8933, 0.3931, 0.8933, 0.3931, 0.5189, 0.09265, 0.5185, 0.09228, 0.8941, 0.3937, 0.5176, 0.09663, 0.1305, 0.2035, 0.1281, 0.2, 0.5175, 0.09255, 0.5175, 0.09255, 0.1281, 0.2, 0.1267, 0.2004, 0.5185, 0.09228, 0.1305, 0.2035, 0.11, 0.6044, 0.106, 0.6057, 0.1267, 0.2018, 0.1267, 0.2018, 0.106, 0.6057, 0.1059, 0.6063, 0.1267, 0.2004, 0.8733, 0.7996, 0.8733, 0.7996, 0.8733, 0.7996, 0.8733, 0.7996, 0.8733, 0.7996, 0.8733, 0.7996, 0.8733, 0.7996, 0.8733, 0.7996, 0.4853, 0.9067, 0.4851, 0.9067, 0.4815, 0.9077, 0.4815, 0.9077, 0.4815, 0.9077, 0.4815, 0.9077, 0.4786, 0.9054, 0.4785, 0.9053, 0.5185, 0.09228, 0.5185, 0.09228, 0.5185, 0.09228, 0.5185, 0.09228, 0.5185, 0.09228, 0.5185, 0.09228, 0.5185, 0.09228, 0.5185, 0.09228, 0.891, 0.3913, 0.8911, 0.3914, 0.8941, 0.3937, 0.8941, 0.3937, 0.8941, 0.3937, 0.8941, 0.3937, 0.8939, 0.3974, 0.8939, 0.3976, 0.1059, 0.6063, 0.1059, 0.6063, 0.1059, 0.6063, 0.1059, 0.6063, 0.1059, 0.6063, 0.1059, 0.6063, 0.1059, 0.6063, 0.1059, 0.6063, 0.1265, 0.2044, 0.1265, 0.2042, 0.1267, 0.2004, 0.1267, 0.2004, 0.1267, 0.2004, 0.1267, 0.2004, 0.1304, 0.1994, 0.1305, 0.1994, 0.1265, 0.2042, 0.1061, 0.6026, 0.1061, 0.603, 0.1265, 0.2041, 0.1265, 0.2041, 0.1061, 0.603, 0.1096, 0.6046, 0.1302, 0.2032, 0.5149, 0.09326, 0.1304, 0.1994, 0.1302, 0.1995, 0.5153, 0.09315, 0.5153, 0.09315, 0.1302, 0.1995, 0.1302, 0.2032, 0.5176, 0.09621, 0.8911, 0.3914, 0.5214, 0.09462, 0.5211, 0.09442, 0.8914, 0.3916, 0.8914, 0.3916, 0.5211, 0.09442, 0.5176, 0.09621, 0.8904, 0.3954, 0.8735, 0.7958, 0.8939, 0.3974, 0.8939, 0.397, 0.8735, 0.7959, 0.8735, 0.7959, 0.8939, 0.397, 0.8904, 0.3954, 0.8698, 0.7968, 0.4851, 0.9067, 0.8696, 0.8006, 0.8698, 0.8005, 0.4847, 0.9068, 0.4847, 0.9068, 0.8698, 0.8005, 0.8698, 0.7968, 0.4824, 0.9038, 0.1089, 0.6086, 0.4786, 0.9054, 0.4789, 0.9056, 0.1086, 0.6084, 0.1086, 0.6084, 0.4789, 0.9056, 0.4824, 0.9038, 0.1096, 0.6046, 0.8696, 0.8006, 0.8695, 0.8006, 0.8733, 0.7996, 0.8733, 0.7996, 0.8733, 0.7996, 0.8733, 0.7996, 0.8735, 0.7956, 0.8735, 0.7958, 0.4815, 0.9077, 0.4815, 0.9077, 0.4815, 0.9077, 0.4815, 0.9077, 0.4815, 0.9077, 0.4815, 0.9077, 0.4815, 0.9077, 0.4815, 0.9077, 0.5214, 0.09462, 0.5215, 0.09473, 0.5185, 0.09228, 0.5185, 0.09228, 0.5185, 0.09228, 0.5185, 0.09228, 0.5147, 0.09331, 0.5149, 0.09326, 0.8941, 0.3937, 0.8941, 0.3937, 0.8941, 0.3937, 0.8941, 0.3937, 0.8941, 0.3937, 0.8941, 0.3937, 0.8941, 0.3937, 0.8941, 0.3937, 0.1061, 0.6026, 0.1061, 0.6024, 0.1059, 0.6063, 0.1059, 0.6063, 0.1059, 0.6063, 0.1059, 0.6063, 0.109, 0.6087, 0.1089, 0.6086, 0.1267, 0.2004, 0.1267, 0.2004, 0.1267, 0.2004, 0.1267, 0.2004, 0.1267, 0.2004, 0.1267, 0.2004, 0.1267, 0.2004, 0.1267, 0.2004, 0.1267, 0.2004, 0.1059, 0.6063, 0.106, 0.6052, 0.1267, 0.202, 0.1267, 0.202, 0.106, 0.6052, 0.1061, 0.6024, 0.1265, 0.2044, 0.8941, 0.3937, 0.5185, 0.09228, 0.5192, 0.09286, 0.8928, 0.3927, 0.8928, 0.3927, 0.5192, 0.09286, 0.5215, 0.09473, 0.891, 0.3913, 0.4815, 0.9077, 0.8733, 0.7996, 0.8724, 0.7998, 0.4832, 0.9072, 0.4832, 0.9072, 0.8724, 0.7998, 0.8695, 0.8006, 0.4853, 0.9067, 0.5185, 0.09228, 0.1267, 0.2004, 0.1276, 0.2002, 0.5168, 0.09275, 0.5168, 0.09275, 0.1276, 0.2002, 0.1305, 0.1994, 0.5147, 0.09331, 0.8733, 0.7996, 0.8941, 0.3937, 0.894, 0.3948, 0.8733, 0.798, 0.8733, 0.798, 0.894, 0.3948, 0.8939, 0.3976, 0.8735, 0.7956, 0.1059, 0.6063, 0.4815, 0.9077, 0.4808, 0.9071, 0.1072, 0.6073, 0.1072, 0.6073, 0.4808, 0.9071, 0.4785, 0.9053, 0.109, 0.6087, 0.4815, 0.9077, 0.4815, 0.9077, 0.1059, 0.6063, 0.1059, 0.6063])
me_cylinder.materials.append(mat_wood)
me_cylinder.update()

# ---- objects
ob_support = bpy.data.objects.new('Support', me_mesh)
ob_newtons_cradle_by_djh___modern_desk_toy = bpy.data.objects.new('Newtons Cradle by DJH - Modern Desk Toy', None)
ob_hex_ball = bpy.data.objects.new('Hex Ball', me_cylinder_002)
ob_base = bpy.data.objects.new('Base', me_cylinder)

# ---- transforms, parenting, visibility, modifiers, constraints
ob_support.parent = ob_newtons_cradle_by_djh___modern_desk_toy
ob_support.location = (0.0, 0.0, 0.03361)
ob_support.rotation_euler = (0.0, 0.0, -1.047)
_m = ob_support.modifiers.new('Skin', 'SKIN')
_m.use_smooth_shade = True
_m.use_y_symmetry = True
_m.use_z_symmetry = True
_m = ob_support.modifiers.new('Subdivision', 'SUBSURF')
_m.levels = 2
_m = ob_support.modifiers.new('Auto Smooth', 'NODES')
_m.node_group = ng_auto_smooth
_gi = [s.identifier for s in ng_auto_smooth.interface.items_tree if s.item_type == 'SOCKET' and s.in_out == 'INPUT']
_m[_gi[1]] = 3.142  # Angle
ob_newtons_cradle_by_djh___modern_desk_toy.location = (0.0, 0.0, 0.0)
ob_newtons_cradle_by_djh___modern_desk_toy.empty_display_size = 0.1195
ob_hex_ball.parent = ob_newtons_cradle_by_djh___modern_desk_toy
ob_hex_ball.location = (2.018e-09, 0.04616, 0.1532)
ob_hex_ball.rotation_euler = (0.0, 0.0, -1.571)
_m = ob_hex_ball.modifiers.new('Array', 'ARRAY')
_m.count = 4
_m = ob_hex_ball.modifiers.new('Mirror', 'MIRROR')
_m.use_axis = (False, True, False)
_m = ob_hex_ball.modifiers.new('Bevel', 'BEVEL')
_m.segments = 2
_m = ob_hex_ball.modifiers.new('Auto Smooth', 'NODES')
_m.node_group = ng_auto_smooth
_gi = [s.identifier for s in ng_auto_smooth.interface.items_tree if s.item_type == 'SOCKET' and s.in_out == 'INPUT']
_m[_gi[1]] = 0.5236  # Angle
ob_base.parent = ob_newtons_cradle_by_djh___modern_desk_toy
ob_base.location = (0.0, 0.0, 0.01)
ob_base.rotation_euler = (0.0, 0.0, -1.047)
_m = ob_base.modifiers.new('Subdivision', 'SUBSURF')
_m = ob_base.modifiers.new('Auto Smooth', 'NODES')
_m.node_group = ng_auto_smooth
_gi = [s.identifier for s in ng_auto_smooth.interface.items_tree if s.item_type == 'SOCKET' and s.in_out == 'INPUT']
_m[_gi[1]] = 0.5236  # Angle

# ---- collection membership
scene.collection.objects.link(ob_support)
scene.collection.objects.link(ob_newtons_cradle_by_djh___modern_desk_toy)
scene.collection.objects.link(ob_hex_ball)
scene.collection.objects.link(ob_base)
col_newton_s_cradle_by_djh___modern_desk_toy.objects.link(ob_support)
col_newton_s_cradle_by_djh___modern_desk_toy.objects.link(ob_newtons_cradle_by_djh___modern_desk_toy)
col_newton_s_cradle_by_djh___modern_desk_toy.objects.link(ob_hex_ball)
col_newton_s_cradle_by_djh___modern_desk_toy.objects.link(ob_base)

# ---- scene / render settings (as saved in the file)
scene.frame_start = 1; scene.frame_end = 250; scene.frame_set(1)
scene.render.engine = 'BLENDER_EEVEE_NEXT'
scene.render.image_settings.exr_codec = 'NONE'
scene.render.simplify_subdivision_render = 0
scene.render.simplify_child_particles_render = 0.0
scene.cycles.sampling_pattern = 'TABULATED_SOBOL'
scene.eevee.use_shadows = False
scene.view_settings.view_transform = 'Filmic'
bpy.context.view_layer.update()

# ---- added for rendering (the .blend has no active camera and no usable light): camera, sun + grey world if the file has none
cam_auto = bpy.data.cameras.new('AutoCamera')
cam_auto.lens = 50.0
cam_auto.sensor_width = 36.0
cam_auto.clip_end = 1000.0
ob_auto_camera = bpy.data.objects.new('AutoCamera', cam_auto)
scene.collection.objects.link(ob_auto_camera)
ob_auto_camera.location = (0.339866, -0.407737, 0.352467)
ob_auto_camera.rotation_euler = (1.09748, -7.21219e-08, 0.694738)
scene.camera = ob_auto_camera
light_auto_sun = bpy.data.lights.new('AutoSun', 'SUN')
light_auto_sun.energy = 3.0
light_auto_sun.angle = 0.0523599
ob_auto_sun = bpy.data.objects.new('AutoSun', light_auto_sun)
scene.collection.objects.link(ob_auto_sun)
ob_auto_sun.rotation_euler = (0.872665, 0.174533, 0.523599)
if scene.world is None:
    world_auto = bpy.data.worlds.new('AutoWorld')
    world_auto.color = (0.3, 0.3, 0.3)
    scene.world = world_auto
bpy.context.view_layer.update()
